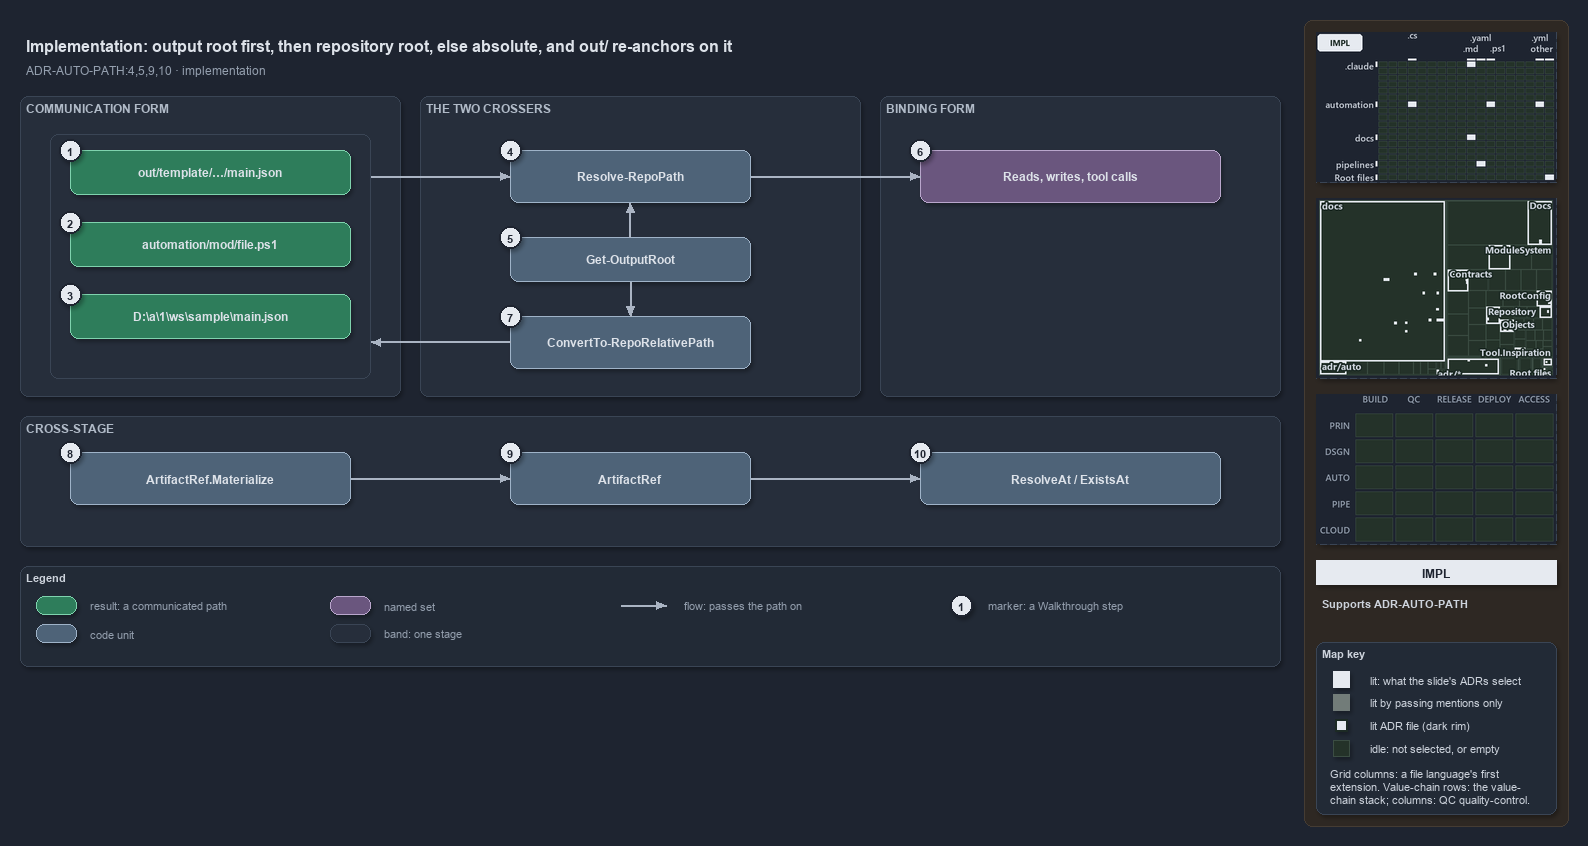

The diagram above was exported from draw.io. Its source (the exported page's mxGraphModel, read from the mxfile embedded in the PNG):
<mxGraphModel dx="1024" dy="768" grid="0" gridSize="10" guides="1" tooltips="1" connect="1" arrows="1" fold="1" page="1" pageScale="1" pageWidth="1572" pageHeight="700" background="#1E2430" math="0" shadow="1">
  <root>
    <mxCell id="0" />
    <mxCell id="1" parent="0" />
    <mxCell id="sidebar-bg" value="" style="rounded=1;arcSize=2;html=1;fillColor=#2E2823;strokeColor=#453C33;shadow=0;" vertex="1" parent="1">
      <mxGeometry x="1304" y="4" width="264" height="806" as="geometry" />
    </mxCell>
    <mxCell id="title" value="Implementation: output root first, then repository root, else absolute, and out/ re-anchors on it" style="text;html=1;align=left;verticalAlign=middle;fontSize=16;fontStyle=1;fontColor=#DDE2E9;" vertex="1" parent="1">
      <mxGeometry x="20" y="14" width="1260" height="30" as="geometry" />
    </mxCell>
    <mxCell id="subtitle" value="ADR-AUTO-PATH:4,5,9,10 &amp;#183; implementation" style="text;html=1;align=left;verticalAlign=middle;fontSize=12;fontColor=#949FAE;" vertex="1" parent="1">
      <mxGeometry x="20" y="44" width="1240" height="20" as="geometry" />
    </mxCell>
    <mxCell id="band-comm" value="COMMUNICATION FORM" style="rounded=1;html=1;arcSize=3;fillColor=#262E3B;strokeColor=#3A4555;verticalAlign=top;align=left;spacingLeft=8;fontStyle=1;fontSize=12;fontColor=#B0BAC7;" vertex="1" parent="1">
      <mxGeometry x="20" y="80" width="380" height="300" as="geometry" />
    </mxCell>
    <mxCell id="band-cross" value="THE TWO CROSSERS" style="rounded=1;html=1;arcSize=3;fillColor=#262E3B;strokeColor=#3A4555;verticalAlign=top;align=left;spacingLeft=8;fontStyle=1;fontSize=12;fontColor=#B0BAC7;" vertex="1" parent="1">
      <mxGeometry x="420" y="80" width="440" height="300" as="geometry" />
    </mxCell>
    <mxCell id="band-bind" value="BINDING FORM" style="rounded=1;html=1;arcSize=3;fillColor=#262E3B;strokeColor=#3A4555;verticalAlign=top;align=left;spacingLeft=8;fontStyle=1;fontSize=12;fontColor=#B0BAC7;" vertex="1" parent="1">
      <mxGeometry x="880" y="80" width="400" height="300" as="geometry" />
    </mxCell>
    <mxCell id="band-stage" value="CROSS-STAGE" style="rounded=1;html=1;arcSize=3;fillColor=#262E3B;strokeColor=#3A4555;verticalAlign=top;align=left;spacingLeft=8;fontStyle=1;fontSize=12;fontColor=#B0BAC7;" vertex="1" parent="1">
      <mxGeometry x="20" y="400" width="1260" height="130" as="geometry" />
    </mxCell>
    <mxCell id="frame-comm" value="" style="rounded=1;html=1;arcSize=6;fillColor=none;strokeColor=#3A4555;" vertex="1" parent="1">
      <mxGeometry x="50" y="118" width="320" height="244" as="geometry" />
    </mxCell>
    <mxCell id="r-out" value="&lt;b&gt;out/template/&amp;#8230;/main.json&lt;/b&gt;" style="rounded=1;whiteSpace=wrap;html=1;arcSize=20;fillColor=#2E7D5B;strokeColor=#7FD3AE;fontColor=#DDE2E9;fontSize=12;" vertex="1" parent="1">
      <mxGeometry x="70" y="134" width="280" height="44" as="geometry" />
    </mxCell>
    <mxCell id="r-repo" value="&lt;b&gt;automation/mod/file.ps1&lt;/b&gt;" style="rounded=1;whiteSpace=wrap;html=1;arcSize=20;fillColor=#2E7D5B;strokeColor=#7FD3AE;fontColor=#DDE2E9;fontSize=12;" vertex="1" parent="1">
      <mxGeometry x="70" y="206" width="280" height="44" as="geometry" />
    </mxCell>
    <mxCell id="r-abs" value="&lt;b&gt;D:\a\1\ws\sample\main.json&lt;/b&gt;" style="rounded=1;whiteSpace=wrap;html=1;arcSize=20;fillColor=#2E7D5B;strokeColor=#7FD3AE;fontColor=#DDE2E9;fontSize=12;" vertex="1" parent="1">
      <mxGeometry x="70" y="278" width="280" height="44" as="geometry" />
    </mxCell>
    <mxCell id="c-resolve" value="&lt;b&gt;Resolve-RepoPath&lt;/b&gt;" style="rounded=1;whiteSpace=wrap;html=1;arcSize=20;fillColor=#4E6378;strokeColor=#9FB3C8;fontColor=#DDE2E9;fontSize=12;" vertex="1" parent="1">
      <mxGeometry x="510" y="134" width="240" height="52" as="geometry" />
    </mxCell>
    <mxCell id="c-outroot" value="&lt;b&gt;Get-OutputRoot&lt;/b&gt;" style="rounded=1;whiteSpace=wrap;html=1;arcSize=20;fillColor=#4E6378;strokeColor=#9FB3C8;fontColor=#DDE2E9;fontSize=12;" vertex="1" parent="1">
      <mxGeometry x="510" y="221" width="240" height="44" as="geometry" />
    </mxCell>
    <mxCell id="c-convert" value="&lt;b&gt;ConvertTo-RepoRelativePath&lt;/b&gt;" style="rounded=1;whiteSpace=wrap;html=1;arcSize=20;fillColor=#4E6378;strokeColor=#9FB3C8;fontColor=#DDE2E9;fontSize=12;" vertex="1" parent="1">
      <mxGeometry x="510" y="300" width="240" height="52" as="geometry" />
    </mxCell>
    <mxCell id="g-bind" value="&lt;b&gt;Reads, writes, tool calls&lt;/b&gt;" style="rounded=1;whiteSpace=wrap;html=1;arcSize=20;fillColor=#6A567E;strokeColor=#B9A6CC;fontColor=#DDE2E9;fontSize=12;" vertex="1" parent="1">
      <mxGeometry x="920" y="134" width="300" height="52" as="geometry" />
    </mxCell>
    <mxCell id="c-mat" value="&lt;b&gt;ArtifactRef.Materialize&lt;/b&gt;" style="rounded=1;whiteSpace=wrap;html=1;arcSize=20;fillColor=#4E6378;strokeColor=#9FB3C8;fontColor=#DDE2E9;fontSize=12;" vertex="1" parent="1">
      <mxGeometry x="70" y="436" width="280" height="52" as="geometry" />
    </mxCell>
    <mxCell id="c-ref" value="&lt;b&gt;ArtifactRef&lt;/b&gt;" style="rounded=1;whiteSpace=wrap;html=1;arcSize=20;fillColor=#4E6378;strokeColor=#9FB3C8;fontColor=#DDE2E9;fontSize=12;" vertex="1" parent="1">
      <mxGeometry x="510" y="436" width="240" height="52" as="geometry" />
    </mxCell>
    <mxCell id="c-resolveat" value="&lt;b&gt;ResolveAt / ExistsAt&lt;/b&gt;" style="rounded=1;whiteSpace=wrap;html=1;arcSize=20;fillColor=#4E6378;strokeColor=#9FB3C8;fontColor=#DDE2E9;fontSize=12;" vertex="1" parent="1">
      <mxGeometry x="920" y="436" width="300" height="52" as="geometry" />
    </mxCell>
    <mxCell id="port-frame-top" value="" style="text;html=1;strokeColor=none;fillColor=none;" vertex="1" parent="1">
      <mxGeometry x="370" y="160" width="1" height="1" as="geometry" />
    </mxCell>
    <mxCell id="port-frame-bot" value="" style="text;html=1;strokeColor=none;fillColor=none;" vertex="1" parent="1">
      <mxGeometry x="370" y="326" width="1" height="1" as="geometry" />
    </mxCell>
    <mxCell id="port-resolve-l" value="" style="text;html=1;strokeColor=none;fillColor=none;" vertex="1" parent="1">
      <mxGeometry x="510" y="160" width="1" height="1" as="geometry" />
    </mxCell>
    <mxCell id="port-resolve-r" value="" style="text;html=1;strokeColor=none;fillColor=none;" vertex="1" parent="1">
      <mxGeometry x="750" y="160" width="1" height="1" as="geometry" />
    </mxCell>
    <mxCell id="port-resolve-b" value="" style="text;html=1;strokeColor=none;fillColor=none;" vertex="1" parent="1">
      <mxGeometry x="630" y="186" width="1" height="1" as="geometry" />
    </mxCell>
    <mxCell id="port-outroot-t" value="" style="text;html=1;strokeColor=none;fillColor=none;" vertex="1" parent="1">
      <mxGeometry x="630" y="221" width="1" height="1" as="geometry" />
    </mxCell>
    <mxCell id="port-outroot-b" value="" style="text;html=1;strokeColor=none;fillColor=none;" vertex="1" parent="1">
      <mxGeometry x="630" y="265" width="1" height="1" as="geometry" />
    </mxCell>
    <mxCell id="port-convert-t" value="" style="text;html=1;strokeColor=none;fillColor=none;" vertex="1" parent="1">
      <mxGeometry x="630" y="300" width="1" height="1" as="geometry" />
    </mxCell>
    <mxCell id="port-convert-l" value="" style="text;html=1;strokeColor=none;fillColor=none;" vertex="1" parent="1">
      <mxGeometry x="510" y="326" width="1" height="1" as="geometry" />
    </mxCell>
    <mxCell id="port-bind-l" value="" style="text;html=1;strokeColor=none;fillColor=none;" vertex="1" parent="1">
      <mxGeometry x="920" y="160" width="1" height="1" as="geometry" />
    </mxCell>
    <mxCell id="port-mat-r" value="" style="text;html=1;strokeColor=none;fillColor=none;" vertex="1" parent="1">
      <mxGeometry x="350" y="462" width="1" height="1" as="geometry" />
    </mxCell>
    <mxCell id="port-ref-l" value="" style="text;html=1;strokeColor=none;fillColor=none;" vertex="1" parent="1">
      <mxGeometry x="510" y="462" width="1" height="1" as="geometry" />
    </mxCell>
    <mxCell id="port-ref-r" value="" style="text;html=1;strokeColor=none;fillColor=none;" vertex="1" parent="1">
      <mxGeometry x="750" y="462" width="1" height="1" as="geometry" />
    </mxCell>
    <mxCell id="port-resolveat-l" value="" style="text;html=1;strokeColor=none;fillColor=none;" vertex="1" parent="1">
      <mxGeometry x="920" y="462" width="1" height="1" as="geometry" />
    </mxCell>
    <mxCell id="edge-frame-resolve" value="" style="edgeStyle=orthogonalEdgeStyle;rounded=1;html=1;endArrow=block;strokeColor=#AAB4C3;shadow=0;fontColor=#CDD3DC;" edge="1" parent="1" source="port-frame-top" target="port-resolve-l">
      <mxGeometry relative="1" as="geometry" />
    </mxCell>
    <mxCell id="edge-resolve-bind" value="" style="edgeStyle=orthogonalEdgeStyle;rounded=1;html=1;endArrow=block;strokeColor=#AAB4C3;shadow=0;fontColor=#CDD3DC;" edge="1" parent="1" source="port-resolve-r" target="port-bind-l">
      <mxGeometry relative="1" as="geometry" />
    </mxCell>
    <mxCell id="edge-outroot-resolve" value="" style="edgeStyle=orthogonalEdgeStyle;rounded=1;html=1;endArrow=block;strokeColor=#AAB4C3;shadow=0;fontColor=#CDD3DC;" edge="1" parent="1" source="port-outroot-t" target="port-resolve-b">
      <mxGeometry relative="1" as="geometry" />
    </mxCell>
    <mxCell id="edge-outroot-convert" value="" style="edgeStyle=orthogonalEdgeStyle;rounded=1;html=1;endArrow=block;strokeColor=#AAB4C3;shadow=0;fontColor=#CDD3DC;" edge="1" parent="1" source="port-outroot-b" target="port-convert-t">
      <mxGeometry relative="1" as="geometry" />
    </mxCell>
    <mxCell id="edge-convert-frame" value="" style="edgeStyle=orthogonalEdgeStyle;rounded=1;html=1;endArrow=block;strokeColor=#AAB4C3;shadow=0;fontColor=#CDD3DC;" edge="1" parent="1" source="port-convert-l" target="port-frame-bot">
      <mxGeometry relative="1" as="geometry" />
    </mxCell>
    <mxCell id="edge-mat-ref" value="" style="edgeStyle=orthogonalEdgeStyle;rounded=1;html=1;endArrow=block;strokeColor=#AAB4C3;shadow=0;fontColor=#CDD3DC;" edge="1" parent="1" source="port-mat-r" target="port-ref-l">
      <mxGeometry relative="1" as="geometry" />
    </mxCell>
    <mxCell id="edge-ref-resolveat" value="" style="edgeStyle=orthogonalEdgeStyle;rounded=1;html=1;endArrow=block;strokeColor=#AAB4C3;shadow=0;fontColor=#CDD3DC;" edge="1" parent="1" source="port-ref-r" target="port-resolveat-l">
      <mxGeometry relative="1" as="geometry" />
    </mxCell>
    <mxCell id="mark-1" value="1" style="ellipse;html=1;fillColor=#E6EAF0;strokeColor=#1E2430;strokeWidth=2;fontColor=#1E2430;fontStyle=1;fontSize=11;" vertex="1" parent="1">
      <mxGeometry x="59" y="123" width="22" height="22" as="geometry" />
    </mxCell>
    <mxCell id="mark-2" value="2" style="ellipse;html=1;fillColor=#E6EAF0;strokeColor=#1E2430;strokeWidth=2;fontColor=#1E2430;fontStyle=1;fontSize=11;" vertex="1" parent="1">
      <mxGeometry x="59" y="195" width="22" height="22" as="geometry" />
    </mxCell>
    <mxCell id="mark-3" value="3" style="ellipse;html=1;fillColor=#E6EAF0;strokeColor=#1E2430;strokeWidth=2;fontColor=#1E2430;fontStyle=1;fontSize=11;" vertex="1" parent="1">
      <mxGeometry x="59" y="267" width="22" height="22" as="geometry" />
    </mxCell>
    <mxCell id="mark-4" value="4" style="ellipse;html=1;fillColor=#E6EAF0;strokeColor=#1E2430;strokeWidth=2;fontColor=#1E2430;fontStyle=1;fontSize=11;" vertex="1" parent="1">
      <mxGeometry x="499" y="123" width="22" height="22" as="geometry" />
    </mxCell>
    <mxCell id="mark-5" value="5" style="ellipse;html=1;fillColor=#E6EAF0;strokeColor=#1E2430;strokeWidth=2;fontColor=#1E2430;fontStyle=1;fontSize=11;" vertex="1" parent="1">
      <mxGeometry x="499" y="210" width="22" height="22" as="geometry" />
    </mxCell>
    <mxCell id="mark-6" value="6" style="ellipse;html=1;fillColor=#E6EAF0;strokeColor=#1E2430;strokeWidth=2;fontColor=#1E2430;fontStyle=1;fontSize=11;" vertex="1" parent="1">
      <mxGeometry x="909" y="123" width="22" height="22" as="geometry" />
    </mxCell>
    <mxCell id="mark-7" value="7" style="ellipse;html=1;fillColor=#E6EAF0;strokeColor=#1E2430;strokeWidth=2;fontColor=#1E2430;fontStyle=1;fontSize=11;" vertex="1" parent="1">
      <mxGeometry x="499" y="289" width="22" height="22" as="geometry" />
    </mxCell>
    <mxCell id="mark-8" value="8" style="ellipse;html=1;fillColor=#E6EAF0;strokeColor=#1E2430;strokeWidth=2;fontColor=#1E2430;fontStyle=1;fontSize=11;" vertex="1" parent="1">
      <mxGeometry x="59" y="425" width="22" height="22" as="geometry" />
    </mxCell>
    <mxCell id="mark-9" value="9" style="ellipse;html=1;fillColor=#E6EAF0;strokeColor=#1E2430;strokeWidth=2;fontColor=#1E2430;fontStyle=1;fontSize=11;" vertex="1" parent="1">
      <mxGeometry x="499" y="425" width="22" height="22" as="geometry" />
    </mxCell>
    <mxCell id="mark-10" value="10" style="ellipse;html=1;fillColor=#E6EAF0;strokeColor=#1E2430;strokeWidth=2;fontColor=#1E2430;fontStyle=1;fontSize=11;" vertex="1" parent="1">
      <mxGeometry x="909" y="425" width="22" height="22" as="geometry" />
    </mxCell>
    <mxCell id="legend" value="&lt;b&gt;Legend&lt;/b&gt;" style="rounded=1;whiteSpace=wrap;html=1;arcSize=6;fillColor=#222A36;strokeColor=#3A4555;align=left;verticalAlign=top;spacing=8;fontSize=11;fontColor=#CDD3DC;" vertex="1" parent="1">
      <mxGeometry x="20" y="550" width="1260" height="100" as="geometry" />
    </mxCell>
    <mxCell id="lg-result" value="" style="rounded=1;html=1;arcSize=20;fillColor=#2E7D5B;strokeColor=#7FD3AE;" vertex="1" parent="1">
      <mxGeometry x="36" y="580" width="40" height="18" as="geometry" />
    </mxCell>
    <mxCell id="lg-result-t" value="result: a communicated path" style="text;html=1;align=left;verticalAlign=middle;fontSize=11;fontColor=#949FAE;" vertex="1" parent="1">
      <mxGeometry x="84" y="579" width="200" height="20" as="geometry" />
    </mxCell>
    <mxCell id="lg-code" value="" style="rounded=1;html=1;arcSize=20;fillColor=#4E6378;strokeColor=#9FB3C8;" vertex="1" parent="1">
      <mxGeometry x="36" y="608" width="40" height="18" as="geometry" />
    </mxCell>
    <mxCell id="lg-code-t" value="code unit" style="text;html=1;align=left;verticalAlign=middle;fontSize=11;fontColor=#949FAE;" vertex="1" parent="1">
      <mxGeometry x="84" y="607" width="200" height="20" as="geometry" />
    </mxCell>
    <mxCell id="lg-set" value="" style="rounded=1;html=1;arcSize=20;fillColor=#6A567E;strokeColor=#B9A6CC;" vertex="1" parent="1">
      <mxGeometry x="330" y="580" width="40" height="18" as="geometry" />
    </mxCell>
    <mxCell id="lg-set-t" value="named set" style="text;html=1;align=left;verticalAlign=middle;fontSize=11;fontColor=#949FAE;" vertex="1" parent="1">
      <mxGeometry x="378" y="579" width="200" height="20" as="geometry" />
    </mxCell>
    <mxCell id="lg-band" value="" style="rounded=1;html=1;arcSize=3;fillColor=#262E3B;strokeColor=#3A4555;" vertex="1" parent="1">
      <mxGeometry x="330" y="608" width="40" height="18" as="geometry" />
    </mxCell>
    <mxCell id="lg-band-t" value="band: one stage" style="text;html=1;align=left;verticalAlign=middle;fontSize=11;fontColor=#949FAE;" vertex="1" parent="1">
      <mxGeometry x="378" y="607" width="200" height="20" as="geometry" />
    </mxCell>
    <mxCell id="lg-flow-a" value="" style="text;html=1;strokeColor=none;fillColor=none;" vertex="1" parent="1">
      <mxGeometry x="620" y="589" width="1" height="1" as="geometry" />
    </mxCell>
    <mxCell id="lg-flow-b" value="" style="text;html=1;strokeColor=none;fillColor=none;" vertex="1" parent="1">
      <mxGeometry x="666" y="589" width="1" height="1" as="geometry" />
    </mxCell>
    <mxCell id="lg-flow" value="" style="edgeStyle=orthogonalEdgeStyle;rounded=1;html=1;endArrow=block;strokeColor=#AAB4C3;shadow=0;fontColor=#CDD3DC;" edge="1" parent="1" source="lg-flow-a" target="lg-flow-b">
      <mxGeometry relative="1" as="geometry" />
    </mxCell>
    <mxCell id="lg-flow-t" value="flow: passes the path on" style="text;html=1;align=left;verticalAlign=middle;fontSize=11;fontColor=#949FAE;" vertex="1" parent="1">
      <mxGeometry x="678" y="579" width="200" height="20" as="geometry" />
    </mxCell>
    <mxCell id="lg-mark" value="1" style="ellipse;html=1;fillColor=#E6EAF0;strokeColor=#1E2430;strokeWidth=2;fontColor=#1E2430;fontStyle=1;fontSize=11;" vertex="1" parent="1">
      <mxGeometry x="950" y="578" width="22" height="22" as="geometry" />
    </mxCell>
    <mxCell id="lg-mark-t" value="marker: a Walkthrough step" style="text;html=1;align=left;verticalAlign=middle;fontSize=11;fontColor=#949FAE;" vertex="1" parent="1">
      <mxGeometry x="982" y="579" width="200" height="20" as="geometry" />
    </mxCell>
    <mxCell id="minimap-grid" value="" style="shape=image;imageAspect=0;rounded=1;arcSize=4;whiteSpace=wrap;html=1;fillColor=#262E3B;strokeColor=#3A4555;dashed=1;fontColor=#949FAE;fontSize=11;image=data:image/png,(base64 omitted: 14552 chars);" vertex="1" parent="1">
      <mxGeometry x="1316" y="16" width="240" height="150" as="geometry" />
    </mxCell>
    <mxCell id="minimap-tree" value="" style="shape=image;imageAspect=0;rounded=1;arcSize=4;whiteSpace=wrap;html=1;fillColor=#262E3B;strokeColor=#3A4555;dashed=1;fontColor=#949FAE;fontSize=11;image=data:image/png,(base64 omitted: 31788 chars);" vertex="1" parent="1">
      <mxGeometry x="1316" y="182" width="240" height="180" as="geometry" />
    </mxCell>
    <mxCell id="minimap-chain" value="" style="shape=image;imageAspect=0;rounded=1;arcSize=4;whiteSpace=wrap;html=1;fillColor=#262E3B;strokeColor=#3A4555;dashed=1;fontColor=#949FAE;fontSize=11;image=data:image/png,(base64 omitted: 11912 chars);" vertex="1" parent="1">
      <mxGeometry x="1316" y="378" width="240" height="150" as="geometry" />
    </mxCell>
    <mxCell id="lens-badge" value="IMPL" style="rounded=0;whiteSpace=wrap;html=1;align=center;verticalAlign=middle;fontSize=12;fontStyle=1;fontColor=#1E2430;fillColor=#E6EAF0;strokeColor=none;" vertex="1" parent="1">
      <mxGeometry x="1316" y="544" width="240" height="24" as="geometry" />
    </mxCell>
    <mxCell id="supports" value="&lt;b&gt;Supports&lt;/b&gt; ADR-AUTO-PATH" style="text;html=1;whiteSpace=wrap;align=left;verticalAlign=top;fontSize=11;fontColor=#CDD3DC;" vertex="1" parent="1">
      <mxGeometry x="1316" y="576" width="240" height="38" as="geometry" />
    </mxCell>
    <mxCell id="mapkey" value="&lt;b&gt;Map key&lt;/b&gt;" style="rounded=1;arcSize=6;whiteSpace=wrap;html=1;align=left;verticalAlign=top;fontSize=11;fontColor=#CDD3DC;fillColor=#222A36;strokeColor=#3A4555;spacingLeft=8;spacingTop=2;" vertex="1" parent="1">
      <mxGeometry x="1316" y="626" width="240" height="172" as="geometry" />
    </mxCell>
    <mxCell id="mapkey-lit" value="" style="rounded=0;html=1;fillColor=#E6EAF0;strokeColor=#E6EAF0;" vertex="1" parent="1">
      <mxGeometry x="1333.0" y="655.0" width="16" height="16" as="geometry" />
    </mxCell>
    <mxCell id="mapkey-lit-text" value="lit: what the slide's ADRs select" style="text;html=1;align=left;verticalAlign=middle;fontSize=11;fontColor=#CDD3DC;" vertex="1" parent="1">
      <mxGeometry x="1364" y="653" width="184" height="20" as="geometry" />
    </mxCell>
    <mxCell id="mapkey-touched" value="" style="rounded=0;html=1;fillColor=#727C79;strokeColor=#727C79;" vertex="1" parent="1">
      <mxGeometry x="1333.0" y="678.0" width="16" height="16" as="geometry" />
    </mxCell>
    <mxCell id="mapkey-touched-text" value="lit by passing mentions only" style="text;html=1;align=left;verticalAlign=middle;fontSize=11;fontColor=#CDD3DC;" vertex="1" parent="1">
      <mxGeometry x="1364" y="676" width="184" height="20" as="geometry" />
    </mxCell>
    <mxCell id="mapkey-adr" value="" style="rounded=0;html=1;fillColor=#E6EAF0;strokeColor=#1C2A24;strokeWidth=2;" vertex="1" parent="1">
      <mxGeometry x="1335.0" y="703.0" width="12" height="12" as="geometry" />
    </mxCell>
    <mxCell id="mapkey-adr-text" value="lit ADR file (dark rim)" style="text;html=1;align=left;verticalAlign=middle;fontSize=11;fontColor=#CDD3DC;" vertex="1" parent="1">
      <mxGeometry x="1364" y="699" width="184" height="20" as="geometry" />
    </mxCell>
    <mxCell id="mapkey-idle" value="" style="rounded=0;html=1;fillColor=#243229;strokeColor=#3B4D43;" vertex="1" parent="1">
      <mxGeometry x="1333.0" y="724.0" width="16" height="16" as="geometry" />
    </mxCell>
    <mxCell id="mapkey-idle-text" value="idle: not selected, or empty" style="text;html=1;align=left;verticalAlign=middle;fontSize=11;fontColor=#CDD3DC;" vertex="1" parent="1">
      <mxGeometry x="1364" y="722" width="184" height="20" as="geometry" />
    </mxCell>
    <mxCell id="mapkey-codes" value="Grid columns: a file language's first&lt;br&gt;extension. Value-chain rows: the value-&lt;br&gt;chain stack; columns: QC quality-control." style="text;html=1;align=left;verticalAlign=top;whiteSpace=wrap;fontSize=11;fontColor=#CDD3DC;" vertex="1" parent="1">
      <mxGeometry x="1324" y="746" width="224" height="46" as="geometry" />
    </mxCell>
  </root>
</mxGraphModel>